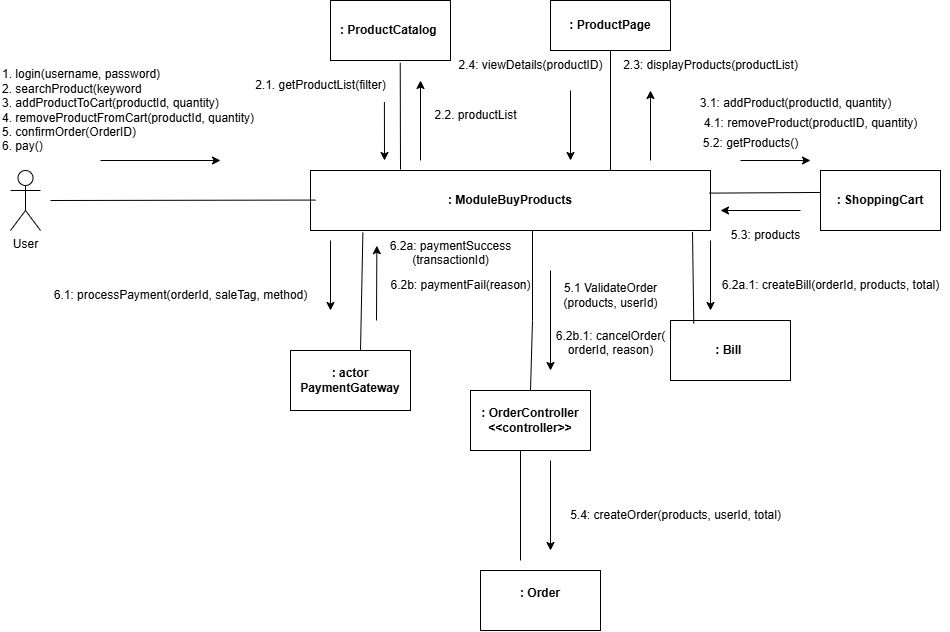

The diagram above was exported from draw.io. Its source (the exported page's mxGraphModel, read from the mxfile embedded in the PNG):
<mxGraphModel dx="1925" dy="546" grid="1" gridSize="10" guides="1" tooltips="1" connect="1" arrows="1" fold="1" page="1" pageScale="1" pageWidth="850" pageHeight="1100" math="0" shadow="0">
  <root>
    <mxCell id="0" />
    <mxCell id="1" parent="0" />
    <mxCell id="t2Dr8T6DXktSKQX9_tCL-60" value="User" style="shape=umlActor;verticalLabelPosition=bottom;verticalAlign=top;html=1;outlineConnect=0;align=center;" vertex="1" parent="1">
      <mxGeometry x="-60" y="200" width="30" height="60" as="geometry" />
    </mxCell>
    <mxCell id="t2Dr8T6DXktSKQX9_tCL-64" value="&lt;b&gt;: ModuleBuyProducts&lt;/b&gt;" style="rounded=0;whiteSpace=wrap;html=1;align=center;" vertex="1" parent="1">
      <mxGeometry x="240" y="200" width="400" height="60" as="geometry" />
    </mxCell>
    <mxCell id="t2Dr8T6DXktSKQX9_tCL-65" value="&lt;b&gt;: actor PaymentGateway&lt;/b&gt;" style="rounded=0;whiteSpace=wrap;html=1;align=center;" vertex="1" parent="1">
      <mxGeometry x="220" y="380" width="120" height="60" as="geometry" />
    </mxCell>
    <mxCell id="t2Dr8T6DXktSKQX9_tCL-66" value="&lt;b&gt;: ProductPage&lt;/b&gt;" style="rounded=0;whiteSpace=wrap;html=1;align=center;" vertex="1" parent="1">
      <mxGeometry x="480" y="30" width="120" height="50" as="geometry" />
    </mxCell>
    <mxCell id="t2Dr8T6DXktSKQX9_tCL-67" value="&lt;b&gt;: Bill&amp;nbsp;&lt;/b&gt;" style="rounded=0;whiteSpace=wrap;html=1;align=center;" vertex="1" parent="1">
      <mxGeometry x="600" y="350" width="120" height="60" as="geometry" />
    </mxCell>
    <mxCell id="t2Dr8T6DXktSKQX9_tCL-69" value="&lt;b&gt;: ProductCatalog&amp;nbsp;&lt;/b&gt;" style="rounded=0;whiteSpace=wrap;html=1;align=center;" vertex="1" parent="1">
      <mxGeometry x="260" y="30" width="120" height="60" as="geometry" />
    </mxCell>
    <mxCell id="t2Dr8T6DXktSKQX9_tCL-70" value="&lt;b&gt;: ShoppingCart&lt;/b&gt;" style="rounded=0;whiteSpace=wrap;html=1;align=center;" vertex="1" parent="1">
      <mxGeometry x="750" y="200" width="120" height="60" as="geometry" />
    </mxCell>
    <mxCell id="t2Dr8T6DXktSKQX9_tCL-71" value="&lt;b&gt;: OrderController &amp;lt;&amp;lt;controller&amp;gt;&amp;gt;&lt;/b&gt;" style="rounded=0;whiteSpace=wrap;html=1;align=center;" vertex="1" parent="1">
      <mxGeometry x="400" y="420" width="120" height="60" as="geometry" />
    </mxCell>
    <mxCell id="t2Dr8T6DXktSKQX9_tCL-72" value="&lt;b&gt;: Order&lt;/b&gt;&lt;div&gt;&lt;br&gt;&lt;/div&gt;" style="rounded=0;whiteSpace=wrap;html=1;align=center;" vertex="1" parent="1">
      <mxGeometry x="410" y="600" width="120" height="60" as="geometry" />
    </mxCell>
    <mxCell id="t2Dr8T6DXktSKQX9_tCL-73" value="" style="endArrow=none;html=1;rounded=0;entryX=0;entryY=0.5;entryDx=0;entryDy=0;" edge="1" parent="1">
      <mxGeometry width="50" height="50" relative="1" as="geometry">
        <mxPoint x="-20" y="230" as="sourcePoint" />
        <mxPoint x="245.00000000000023" y="229.57" as="targetPoint" />
      </mxGeometry>
    </mxCell>
    <mxCell id="t2Dr8T6DXktSKQX9_tCL-77" value="" style="endArrow=none;html=1;rounded=0;entryX=-0.003;entryY=0.366;entryDx=0;entryDy=0;entryPerimeter=0;exitX=0.997;exitY=0.377;exitDx=0;exitDy=0;exitPerimeter=0;" edge="1" parent="1" source="t2Dr8T6DXktSKQX9_tCL-64" target="t2Dr8T6DXktSKQX9_tCL-70">
      <mxGeometry width="50" height="50" relative="1" as="geometry">
        <mxPoint x="400" y="210" as="sourcePoint" />
        <mxPoint x="450" y="160" as="targetPoint" />
      </mxGeometry>
    </mxCell>
    <mxCell id="t2Dr8T6DXktSKQX9_tCL-78" value="" style="endArrow=none;html=1;rounded=0;entryX=0.581;entryY=1.038;entryDx=0;entryDy=0;entryPerimeter=0;" edge="1" parent="1" target="t2Dr8T6DXktSKQX9_tCL-69">
      <mxGeometry width="50" height="50" relative="1" as="geometry">
        <mxPoint x="330" y="199" as="sourcePoint" />
        <mxPoint x="450" y="160" as="targetPoint" />
      </mxGeometry>
    </mxCell>
    <mxCell id="t2Dr8T6DXktSKQX9_tCL-79" value="" style="endArrow=none;html=1;rounded=0;entryX=0.5;entryY=1;entryDx=0;entryDy=0;exitX=0.75;exitY=0;exitDx=0;exitDy=0;" edge="1" parent="1" source="t2Dr8T6DXktSKQX9_tCL-64" target="t2Dr8T6DXktSKQX9_tCL-66">
      <mxGeometry width="50" height="50" relative="1" as="geometry">
        <mxPoint x="400" y="210" as="sourcePoint" />
        <mxPoint x="450" y="160" as="targetPoint" />
      </mxGeometry>
    </mxCell>
    <mxCell id="t2Dr8T6DXktSKQX9_tCL-80" value="" style="endArrow=none;html=1;rounded=0;entryX=0.555;entryY=1.007;entryDx=0;entryDy=0;entryPerimeter=0;exitX=0.5;exitY=0;exitDx=0;exitDy=0;" edge="1" parent="1" source="t2Dr8T6DXktSKQX9_tCL-71" target="t2Dr8T6DXktSKQX9_tCL-64">
      <mxGeometry width="50" height="50" relative="1" as="geometry">
        <mxPoint x="319.75999999999993" y="506.05999999999983" as="sourcePoint" />
        <mxPoint x="640.0000000000002" y="220.00000000000003" as="targetPoint" />
        <Array as="points">
          <mxPoint x="462" y="350" />
        </Array>
      </mxGeometry>
    </mxCell>
    <mxCell id="t2Dr8T6DXktSKQX9_tCL-81" value="" style="endArrow=none;html=1;rounded=0;entryX=0.131;entryY=1.034;entryDx=0;entryDy=0;entryPerimeter=0;" edge="1" parent="1" target="t2Dr8T6DXktSKQX9_tCL-64">
      <mxGeometry width="50" height="50" relative="1" as="geometry">
        <mxPoint x="290" y="380" as="sourcePoint" />
        <mxPoint x="450" y="420" as="targetPoint" />
      </mxGeometry>
    </mxCell>
    <mxCell id="t2Dr8T6DXktSKQX9_tCL-82" value="" style="endArrow=none;html=1;rounded=0;entryX=0.955;entryY=1.023;entryDx=0;entryDy=0;entryPerimeter=0;exitX=0.194;exitY=0.051;exitDx=0;exitDy=0;exitPerimeter=0;" edge="1" parent="1" source="t2Dr8T6DXktSKQX9_tCL-67" target="t2Dr8T6DXktSKQX9_tCL-64">
      <mxGeometry width="50" height="50" relative="1" as="geometry">
        <mxPoint x="400" y="470" as="sourcePoint" />
        <mxPoint x="450" y="420" as="targetPoint" />
      </mxGeometry>
    </mxCell>
    <mxCell id="t2Dr8T6DXktSKQX9_tCL-83" value="" style="endArrow=none;html=1;rounded=0;" edge="1" parent="1">
      <mxGeometry width="50" height="50" relative="1" as="geometry">
        <mxPoint x="450" y="590" as="sourcePoint" />
        <mxPoint x="450" y="480" as="targetPoint" />
      </mxGeometry>
    </mxCell>
    <mxCell id="t2Dr8T6DXktSKQX9_tCL-84" value="1. login(username, password)&lt;div&gt;2. searchProduct(keyword&lt;/div&gt;&lt;div&gt;3. addProductToCart(productId, quantity)&lt;/div&gt;&lt;div&gt;4. removeProductFromCart(productId, quantity)&lt;/div&gt;&lt;div&gt;5. confirmOrder(OrderID)&lt;/div&gt;&lt;div&gt;6. pay()&lt;/div&gt;" style="text;html=1;align=left;verticalAlign=middle;resizable=0;points=[];autosize=1;strokeColor=none;fillColor=none;" vertex="1" parent="1">
      <mxGeometry x="-70" y="90" width="280" height="100" as="geometry" />
    </mxCell>
    <mxCell id="t2Dr8T6DXktSKQX9_tCL-85" value="" style="endArrow=classic;html=1;rounded=0;" edge="1" parent="1">
      <mxGeometry width="50" height="50" relative="1" as="geometry">
        <mxPoint x="30" y="190" as="sourcePoint" />
        <mxPoint x="150" y="190" as="targetPoint" />
      </mxGeometry>
    </mxCell>
    <mxCell id="t2Dr8T6DXktSKQX9_tCL-86" value="2.1. getProductList(filter)" style="text;html=1;align=center;verticalAlign=middle;resizable=0;points=[];autosize=1;strokeColor=none;fillColor=none;" vertex="1" parent="1">
      <mxGeometry x="175" y="100" width="150" height="30" as="geometry" />
    </mxCell>
    <mxCell id="t2Dr8T6DXktSKQX9_tCL-87" value="2.2. productList" style="text;html=1;align=center;verticalAlign=middle;resizable=0;points=[];autosize=1;strokeColor=none;fillColor=none;" vertex="1" parent="1">
      <mxGeometry x="350" y="130" width="110" height="30" as="geometry" />
    </mxCell>
    <mxCell id="t2Dr8T6DXktSKQX9_tCL-88" value="2.3: displayProducts(productList)" style="text;html=1;align=center;verticalAlign=middle;resizable=0;points=[];autosize=1;strokeColor=none;fillColor=none;" vertex="1" parent="1">
      <mxGeometry x="540" y="80" width="200" height="30" as="geometry" />
    </mxCell>
    <mxCell id="t2Dr8T6DXktSKQX9_tCL-89" value="2.4: viewDetails(productID)" style="text;html=1;align=center;verticalAlign=middle;resizable=0;points=[];autosize=1;strokeColor=none;fillColor=none;" vertex="1" parent="1">
      <mxGeometry x="375" y="80" width="170" height="30" as="geometry" />
    </mxCell>
    <mxCell id="t2Dr8T6DXktSKQX9_tCL-90" value="3.1: addProduct(productId, quantity)&lt;div&gt;&lt;br&gt;&lt;/div&gt;" style="text;html=1;align=center;verticalAlign=middle;resizable=0;points=[];autosize=1;strokeColor=none;fillColor=none;" vertex="1" parent="1">
      <mxGeometry x="620" y="120" width="210" height="40" as="geometry" />
    </mxCell>
    <mxCell id="t2Dr8T6DXktSKQX9_tCL-91" value="4.1: removeProduct(productID, quantity)&lt;div&gt;&lt;br&gt;&lt;/div&gt;" style="text;html=1;align=center;verticalAlign=middle;resizable=0;points=[];autosize=1;strokeColor=none;fillColor=none;" vertex="1" parent="1">
      <mxGeometry x="620" y="140" width="240" height="40" as="geometry" />
    </mxCell>
    <mxCell id="t2Dr8T6DXktSKQX9_tCL-92" value="5.2: getProducts()&lt;div&gt;&lt;br&gt;&lt;/div&gt;" style="text;html=1;align=center;verticalAlign=middle;resizable=0;points=[];autosize=1;strokeColor=none;fillColor=none;" vertex="1" parent="1">
      <mxGeometry x="620" y="160" width="120" height="40" as="geometry" />
    </mxCell>
    <mxCell id="t2Dr8T6DXktSKQX9_tCL-94" value="5.3: products" style="text;html=1;align=center;verticalAlign=middle;resizable=0;points=[];autosize=1;strokeColor=none;fillColor=none;" vertex="1" parent="1">
      <mxGeometry x="650" y="250" width="90" height="30" as="geometry" />
    </mxCell>
    <mxCell id="t2Dr8T6DXktSKQX9_tCL-95" value="5.4: createOrder(products, userId, total)" style="text;html=1;align=center;verticalAlign=middle;resizable=0;points=[];autosize=1;strokeColor=none;fillColor=none;" vertex="1" parent="1">
      <mxGeometry x="490" y="530" width="230" height="30" as="geometry" />
    </mxCell>
    <mxCell id="t2Dr8T6DXktSKQX9_tCL-96" value="6.1: processPayment(orderId, saleTag, method)" style="text;html=1;align=center;verticalAlign=middle;resizable=0;points=[];autosize=1;strokeColor=none;fillColor=none;" vertex="1" parent="1">
      <mxGeometry x="-30" y="310" width="280" height="30" as="geometry" />
    </mxCell>
    <mxCell id="t2Dr8T6DXktSKQX9_tCL-97" value="6.2a: paymentSuccess&lt;div&gt;(transactionId)&lt;div&gt;&lt;br&gt;&lt;/div&gt;&lt;/div&gt;" style="text;html=1;align=center;verticalAlign=middle;resizable=0;points=[];autosize=1;strokeColor=none;fillColor=none;" vertex="1" parent="1">
      <mxGeometry x="310" y="260" width="140" height="60" as="geometry" />
    </mxCell>
    <mxCell id="t2Dr8T6DXktSKQX9_tCL-98" value="6.2b: paymentFail(reason)" style="text;html=1;align=center;verticalAlign=middle;resizable=0;points=[];autosize=1;strokeColor=none;fillColor=none;" vertex="1" parent="1">
      <mxGeometry x="310" y="300" width="160" height="30" as="geometry" />
    </mxCell>
    <mxCell id="t2Dr8T6DXktSKQX9_tCL-99" value="6.2b.1: cancelOrder(&lt;div&gt;orderId, reason)&lt;div&gt;&lt;br&gt;&lt;/div&gt;&lt;/div&gt;" style="text;html=1;align=center;verticalAlign=middle;resizable=0;points=[];autosize=1;strokeColor=none;fillColor=none;" vertex="1" parent="1">
      <mxGeometry x="475" y="350" width="130" height="60" as="geometry" />
    </mxCell>
    <mxCell id="t2Dr8T6DXktSKQX9_tCL-100" value="" style="endArrow=classic;html=1;rounded=0;exitX=0.926;exitY=1.053;exitDx=0;exitDy=0;exitPerimeter=0;" edge="1" parent="1" source="t2Dr8T6DXktSKQX9_tCL-86">
      <mxGeometry width="50" height="50" relative="1" as="geometry">
        <mxPoint x="380" y="250" as="sourcePoint" />
        <mxPoint x="314" y="190" as="targetPoint" />
      </mxGeometry>
    </mxCell>
    <mxCell id="t2Dr8T6DXktSKQX9_tCL-101" value="" style="endArrow=classic;html=1;rounded=0;" edge="1" parent="1">
      <mxGeometry width="50" height="50" relative="1" as="geometry">
        <mxPoint x="350" y="190" as="sourcePoint" />
        <mxPoint x="350" y="110" as="targetPoint" />
      </mxGeometry>
    </mxCell>
    <mxCell id="t2Dr8T6DXktSKQX9_tCL-102" value="" style="endArrow=classic;html=1;rounded=0;" edge="1" parent="1">
      <mxGeometry width="50" height="50" relative="1" as="geometry">
        <mxPoint x="580" y="190" as="sourcePoint" />
        <mxPoint x="580" y="120" as="targetPoint" />
      </mxGeometry>
    </mxCell>
    <mxCell id="t2Dr8T6DXktSKQX9_tCL-103" value="" style="endArrow=classic;html=1;rounded=0;" edge="1" parent="1">
      <mxGeometry width="50" height="50" relative="1" as="geometry">
        <mxPoint x="500" y="120" as="sourcePoint" />
        <mxPoint x="500" y="190" as="targetPoint" />
      </mxGeometry>
    </mxCell>
    <mxCell id="t2Dr8T6DXktSKQX9_tCL-105" value="6.2a.1: createBill(orderId, products, total)" style="text;html=1;align=center;verticalAlign=middle;resizable=0;points=[];autosize=1;strokeColor=none;fillColor=none;" vertex="1" parent="1">
      <mxGeometry x="640" y="300" width="240" height="30" as="geometry" />
    </mxCell>
    <mxCell id="t2Dr8T6DXktSKQX9_tCL-106" value="" style="endArrow=classic;html=1;rounded=0;" edge="1" parent="1">
      <mxGeometry width="50" height="50" relative="1" as="geometry">
        <mxPoint x="640" y="270" as="sourcePoint" />
        <mxPoint x="640" y="340" as="targetPoint" />
      </mxGeometry>
    </mxCell>
    <mxCell id="t2Dr8T6DXktSKQX9_tCL-108" value="" style="endArrow=classic;html=1;rounded=0;" edge="1" parent="1">
      <mxGeometry width="50" height="50" relative="1" as="geometry">
        <mxPoint x="670" y="190" as="sourcePoint" />
        <mxPoint x="740" y="190" as="targetPoint" />
      </mxGeometry>
    </mxCell>
    <mxCell id="t2Dr8T6DXktSKQX9_tCL-109" value="" style="endArrow=classic;html=1;rounded=0;" edge="1" parent="1">
      <mxGeometry width="50" height="50" relative="1" as="geometry">
        <mxPoint x="260" y="270" as="sourcePoint" />
        <mxPoint x="260" y="340" as="targetPoint" />
      </mxGeometry>
    </mxCell>
    <mxCell id="t2Dr8T6DXktSKQX9_tCL-110" value="" style="endArrow=classic;html=1;rounded=0;entryX=-0.026;entryY=0.253;entryDx=0;entryDy=0;entryPerimeter=0;" edge="1" parent="1" target="t2Dr8T6DXktSKQX9_tCL-97">
      <mxGeometry width="50" height="50" relative="1" as="geometry">
        <mxPoint x="306" y="350" as="sourcePoint" />
        <mxPoint x="300" y="270" as="targetPoint" />
      </mxGeometry>
    </mxCell>
    <mxCell id="t2Dr8T6DXktSKQX9_tCL-111" value="5.1 ValidateOrder&lt;div&gt;(products, userId)&lt;/div&gt;" style="text;html=1;align=center;verticalAlign=middle;resizable=0;points=[];autosize=1;strokeColor=none;fillColor=none;" vertex="1" parent="1">
      <mxGeometry x="480" y="305" width="120" height="40" as="geometry" />
    </mxCell>
    <mxCell id="t2Dr8T6DXktSKQX9_tCL-112" value="" style="endArrow=classic;html=1;rounded=0;" edge="1" parent="1">
      <mxGeometry width="50" height="50" relative="1" as="geometry">
        <mxPoint x="480" y="300" as="sourcePoint" />
        <mxPoint x="480" y="400" as="targetPoint" />
      </mxGeometry>
    </mxCell>
    <mxCell id="t2Dr8T6DXktSKQX9_tCL-113" value="" style="endArrow=classic;html=1;rounded=0;" edge="1" parent="1">
      <mxGeometry width="50" height="50" relative="1" as="geometry">
        <mxPoint x="480" y="490" as="sourcePoint" />
        <mxPoint x="480" y="580" as="targetPoint" />
      </mxGeometry>
    </mxCell>
    <mxCell id="t2Dr8T6DXktSKQX9_tCL-115" value="" style="endArrow=classic;html=1;rounded=0;" edge="1" parent="1">
      <mxGeometry width="50" height="50" relative="1" as="geometry">
        <mxPoint x="730" y="240" as="sourcePoint" />
        <mxPoint x="650" y="240" as="targetPoint" />
      </mxGeometry>
    </mxCell>
  </root>
</mxGraphModel>